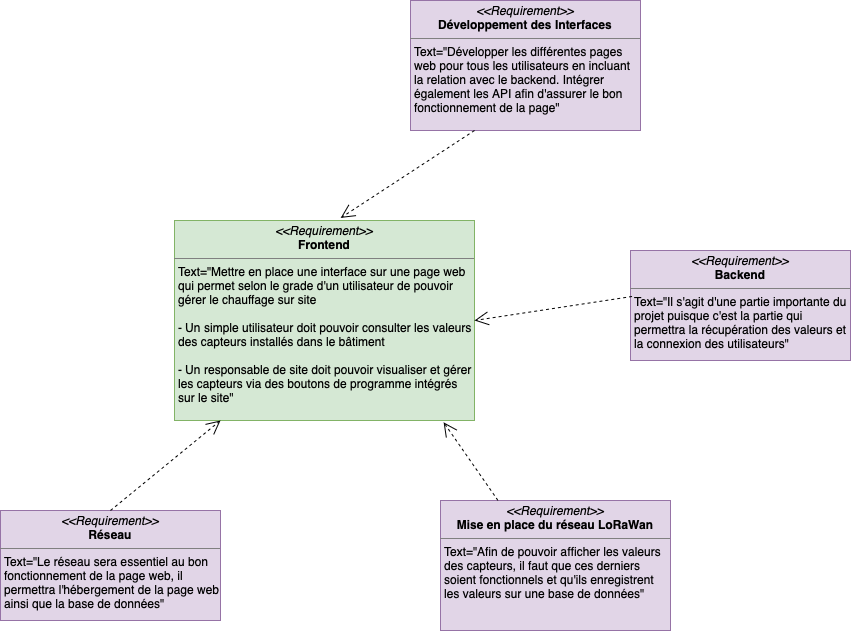

The diagram above was exported from draw.io. Its source (the exported page's mxGraphModel, read from the mxfile embedded in the PNG):
<mxGraphModel dx="1706" dy="963" grid="1" gridSize="10" guides="1" tooltips="1" connect="1" arrows="1" fold="1" page="1" pageScale="1" pageWidth="827" pageHeight="1169" math="0" shadow="0">
  <root>
    <mxCell id="0" />
    <mxCell id="1" parent="0" />
    <mxCell id="xyK27HceLN6EXB_zQZCh-1" value="&lt;p style=&quot;margin:0px;margin-top:4px;text-align:center;&quot;&gt;&lt;i&gt;&amp;lt;&amp;lt;Requirement&amp;gt;&amp;gt;&lt;/i&gt;&lt;br&gt;&lt;b&gt;Frontend&lt;/b&gt;&lt;/p&gt;&lt;hr size=&quot;1&quot; style=&quot;border-style:solid;&quot;&gt;&lt;p style=&quot;margin: 0px 0px 0px 4px;&quot;&gt;Text=&quot;Mettre en place une interface sur une page web qui permet selon le grade d'un utilisateur de pouvoir gérer le chauffage sur site&lt;/p&gt;&lt;p style=&quot;margin: 0px 0px 0px 4px;&quot;&gt;&lt;br&gt;&lt;/p&gt;&lt;p style=&quot;margin: 0px 0px 0px 4px;&quot;&gt;- Un simple utilisateur doit pouvoir consulter les valeurs des capteurs installés dans le bâtiment&lt;/p&gt;&lt;p style=&quot;margin: 0px 0px 0px 4px;&quot;&gt;&lt;br&gt;&lt;/p&gt;&lt;p style=&quot;margin: 0px 0px 0px 4px;&quot;&gt;- Un responsable de site doit pouvoir visualiser et gérer les capteurs via des boutons de programme intégrés sur le site&quot;&lt;/p&gt;" style="verticalAlign=top;align=left;overflow=fill;html=1;whiteSpace=wrap;fillColor=#d5e8d4;strokeColor=#82b366;" parent="1" vertex="1">
      <mxGeometry x="264" y="270" width="300" height="200" as="geometry" />
    </mxCell>
    <mxCell id="xyK27HceLN6EXB_zQZCh-4" value="&lt;p style=&quot;margin:0px;margin-top:4px;text-align:center;&quot;&gt;&lt;i&gt;&amp;lt;&amp;lt;Requirement&amp;gt;&amp;gt;&lt;/i&gt;&lt;br&gt;&lt;b&gt;Développement des Interfaces&lt;/b&gt;&lt;/p&gt;&lt;hr size=&quot;1&quot; style=&quot;border-style:solid;&quot;&gt;&lt;p style=&quot;margin: 0px 0px 0px 4px;&quot;&gt;Text=&quot;Développer les différentes pages web pour tous les utilisateurs en incluant la relation avec le backend. Intégrer également les API afin d'assurer le bon fonctionnement de la page&lt;span style=&quot;background-color: transparent; color: light-dark(rgb(0, 0, 0), rgb(255, 255, 255));&quot;&gt;&quot;&lt;/span&gt;&lt;/p&gt;" style="verticalAlign=top;align=left;overflow=fill;html=1;whiteSpace=wrap;fillColor=#e1d5e7;strokeColor=#9673a6;" parent="1" vertex="1">
      <mxGeometry x="500" y="50" width="230" height="130" as="geometry" />
    </mxCell>
    <mxCell id="xyK27HceLN6EXB_zQZCh-5" value="" style="endArrow=open;endSize=12;dashed=1;html=1;rounded=0;exitX=0.696;exitY=1;exitDx=0;exitDy=0;exitPerimeter=0;entryX=0.554;entryY=-0.013;entryDx=0;entryDy=0;entryPerimeter=0;" parent="1" target="xyK27HceLN6EXB_zQZCh-1" edge="1">
      <mxGeometry width="160" relative="1" as="geometry">
        <mxPoint x="564" y="180" as="sourcePoint" />
        <mxPoint x="470" y="230" as="targetPoint" />
      </mxGeometry>
    </mxCell>
    <mxCell id="xyK27HceLN6EXB_zQZCh-6" value="&lt;p style=&quot;margin:0px;margin-top:4px;text-align:center;&quot;&gt;&lt;i&gt;&amp;lt;&amp;lt;Requirement&amp;gt;&amp;gt;&lt;/i&gt;&lt;br&gt;&lt;b&gt;Mise en place du réseau LoRaWan&lt;/b&gt;&lt;/p&gt;&lt;hr size=&quot;1&quot; style=&quot;border-style:solid;&quot;&gt;&lt;p style=&quot;margin: 0px 0px 0px 4px;&quot;&gt;Text=&quot;Afin de pouvoir afficher les valeurs des capteurs, il faut que ces derniers soient fonctionnels et qu'ils enregistrent les valeurs sur une base de données&lt;span style=&quot;background-color: transparent; color: light-dark(rgb(0, 0, 0), rgb(255, 255, 255));&quot;&gt;&quot;&lt;/span&gt;&lt;/p&gt;" style="verticalAlign=top;align=left;overflow=fill;html=1;whiteSpace=wrap;fillColor=#e1d5e7;strokeColor=#9673a6;" parent="1" vertex="1">
      <mxGeometry x="530" y="550" width="230" height="130" as="geometry" />
    </mxCell>
    <mxCell id="xyK27HceLN6EXB_zQZCh-7" value="" style="endArrow=open;endSize=12;dashed=1;html=1;rounded=0;exitX=0.25;exitY=0;exitDx=0;exitDy=0;entryX=0.897;entryY=1.009;entryDx=0;entryDy=0;entryPerimeter=0;" parent="1" source="xyK27HceLN6EXB_zQZCh-6" target="xyK27HceLN6EXB_zQZCh-1" edge="1">
      <mxGeometry width="160" relative="1" as="geometry">
        <mxPoint x="664" y="450" as="sourcePoint" />
        <mxPoint x="530" y="537" as="targetPoint" />
      </mxGeometry>
    </mxCell>
    <mxCell id="xyK27HceLN6EXB_zQZCh-8" value="&lt;p style=&quot;margin:0px;margin-top:4px;text-align:center;&quot;&gt;&lt;i&gt;&amp;lt;&amp;lt;Requirement&amp;gt;&amp;gt;&lt;/i&gt;&lt;br&gt;&lt;b&gt;Réseau&lt;/b&gt;&lt;/p&gt;&lt;hr size=&quot;1&quot; style=&quot;border-style:solid;&quot;&gt;&lt;p style=&quot;margin: 0px 0px 0px 4px;&quot;&gt;Text=&quot;Le réseau sera essentiel au bon fonctionnement de la page web, il permettra l'hébergement de la page web ainsi que la base de données&lt;span style=&quot;background-color: transparent; color: light-dark(rgb(0, 0, 0), rgb(255, 255, 255));&quot;&gt;&quot;&lt;/span&gt;&lt;/p&gt;" style="verticalAlign=top;align=left;overflow=fill;html=1;whiteSpace=wrap;fillColor=#e1d5e7;strokeColor=#9673a6;" parent="1" vertex="1">
      <mxGeometry x="90" y="560" width="220" height="110" as="geometry" />
    </mxCell>
    <mxCell id="xyK27HceLN6EXB_zQZCh-9" value="" style="endArrow=open;endSize=12;dashed=1;html=1;rounded=0;exitX=0.5;exitY=0;exitDx=0;exitDy=0;entryX=0.897;entryY=1.009;entryDx=0;entryDy=0;entryPerimeter=0;" parent="1" source="xyK27HceLN6EXB_zQZCh-8" edge="1">
      <mxGeometry width="160" relative="1" as="geometry">
        <mxPoint x="447" y="544" as="sourcePoint" />
        <mxPoint x="310" y="470" as="targetPoint" />
      </mxGeometry>
    </mxCell>
    <mxCell id="xyK27HceLN6EXB_zQZCh-10" value="&lt;p style=&quot;margin:0px;margin-top:4px;text-align:center;&quot;&gt;&lt;i&gt;&amp;lt;&amp;lt;Requirement&amp;gt;&amp;gt;&lt;/i&gt;&lt;br&gt;&lt;b&gt;Backend&lt;/b&gt;&lt;/p&gt;&lt;hr size=&quot;1&quot; style=&quot;border-style:solid;&quot;&gt;&lt;p style=&quot;margin: 0px 0px 0px 4px;&quot;&gt;Text=&quot;Il s'agit d'une partie importante du projet puisque c'est la partie qui permettra la récupération des valeurs et la connexion des utilisateurs&lt;span style=&quot;background-color: transparent; color: light-dark(rgb(0, 0, 0), rgb(255, 255, 255));&quot;&gt;&quot;&lt;/span&gt;&lt;/p&gt;" style="verticalAlign=top;align=left;overflow=fill;html=1;whiteSpace=wrap;fillColor=#e1d5e7;strokeColor=#9673a6;" parent="1" vertex="1">
      <mxGeometry x="720" y="300" width="220" height="110" as="geometry" />
    </mxCell>
    <mxCell id="xyK27HceLN6EXB_zQZCh-11" value="" style="endArrow=open;endSize=12;dashed=1;html=1;rounded=0;exitX=0.007;exitY=0.418;exitDx=0;exitDy=0;entryX=1;entryY=0.5;entryDx=0;entryDy=0;exitPerimeter=0;" parent="1" source="xyK27HceLN6EXB_zQZCh-10" target="xyK27HceLN6EXB_zQZCh-1" edge="1">
      <mxGeometry width="160" relative="1" as="geometry">
        <mxPoint x="598" y="560" as="sourcePoint" />
        <mxPoint x="543" y="482" as="targetPoint" />
      </mxGeometry>
    </mxCell>
  </root>
</mxGraphModel>